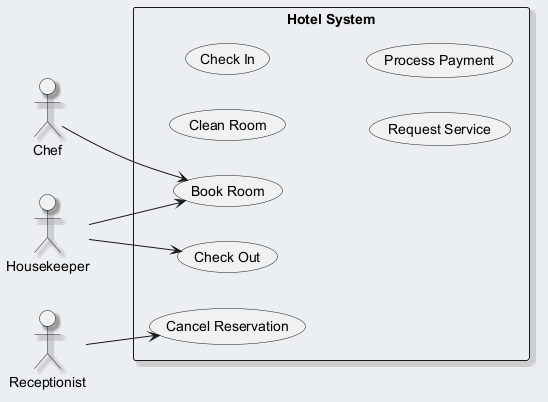

The diagram above was rendered by PlantUML. Its source (embedded in the PNG):
@startuml
skinparam backgroundColor #ECEFF1
skinparam classBackgroundColor #FFFFFF
skinparam classBorderColor #455A64
skinparam shadowing true
left to right direction
actor "Chef" as Chef
actor "Housekeeper" as Housekeeper
actor "Receptionist" as Receptionist
rectangle "Hotel System" {
  usecase "Clean Room" as UC_CleanRoom
  usecase "Check Out" as UC_CheckOut
  usecase "Cancel Reservation" as UC_CancelReservation
  usecase "Check In" as UC_CheckIn
  usecase "Request Service" as UC_RequestService
  usecase "Process Payment" as UC_ProcessPayment
  usecase "Book Room" as UC_BookRoom
}
Chef --> UC_BookRoom
Housekeeper --> UC_CheckOut
Housekeeper --> UC_BookRoom
Receptionist --> UC_CancelReservation
@enduml